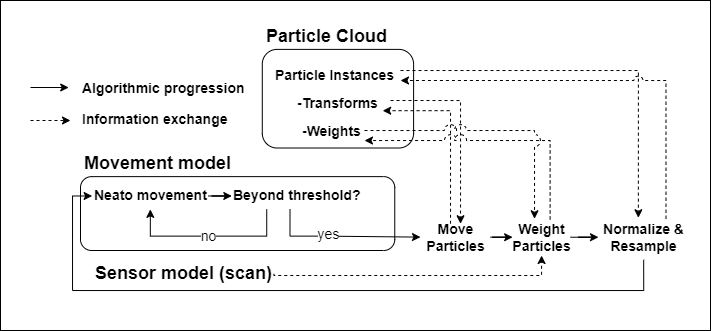

The diagram above was exported from draw.io. Its source (the exported page's mxGraphModel, read from the mxfile embedded in the PNG):
<mxGraphModel dx="1077" dy="539" grid="1" gridSize="10" guides="1" tooltips="1" connect="1" arrows="1" fold="1" page="1" pageScale="1" pageWidth="850" pageHeight="1100" math="0" shadow="0">
  <root>
    <mxCell id="0" />
    <mxCell id="1" parent="0" />
    <mxCell id="y-FNpnB99R7_uq2IgPYy-51" value="" style="rounded=0;whiteSpace=wrap;html=1;" vertex="1" parent="1">
      <mxGeometry x="170" y="150" width="710" height="330" as="geometry" />
    </mxCell>
    <mxCell id="y-FNpnB99R7_uq2IgPYy-2" value="" style="rounded=1;whiteSpace=wrap;html=1;fillColor=none;" vertex="1" parent="1">
      <mxGeometry x="431.78688524590166" y="198.88704737325577" width="151.31147540983605" height="98.62181050697694" as="geometry" />
    </mxCell>
    <mxCell id="y-FNpnB99R7_uq2IgPYy-3" value="Particle Cloud" style="text;strokeColor=none;fillColor=none;html=1;fontSize=18;fontStyle=1;verticalAlign=middle;align=left;" vertex="1" parent="1">
      <mxGeometry x="434.11475409836066" y="172.13654608284853" width="116.39344262295081" height="26.750501290407243" as="geometry" />
    </mxCell>
    <mxCell id="y-FNpnB99R7_uq2IgPYy-4" value="Particle Instances" style="text;strokeColor=none;fillColor=none;html=1;fontSize=14;fontStyle=1;verticalAlign=middle;align=left;" vertex="1" parent="1">
      <mxGeometry x="443.43" y="211.26" width="126.57" height="26.75" as="geometry" />
    </mxCell>
    <mxCell id="y-FNpnB99R7_uq2IgPYy-5" value="&lt;span style=&quot;font-size: 14px;&quot;&gt;-Transforms&lt;/span&gt;" style="text;strokeColor=none;fillColor=none;html=1;fontSize=14;fontStyle=1;verticalAlign=middle;align=left;" vertex="1" parent="1">
      <mxGeometry x="465.34000000000003" y="240.01" width="83.66" height="26.75" as="geometry" />
    </mxCell>
    <mxCell id="y-FNpnB99R7_uq2IgPYy-7" value="&lt;span style=&quot;font-size: 14px;&quot;&gt;-Weights&lt;/span&gt;" style="text;strokeColor=none;fillColor=none;html=1;fontSize=14;fontStyle=1;verticalAlign=middle;align=left;" vertex="1" parent="1">
      <mxGeometry x="470.34" y="268.76" width="63.66" height="24.75" as="geometry" />
    </mxCell>
    <mxCell id="y-FNpnB99R7_uq2IgPYy-10" value="" style="rounded=1;whiteSpace=wrap;html=1;fillColor=none;" vertex="1" parent="1">
      <mxGeometry x="250" y="326.1306683872097" width="314.2622950819672" height="73.86933161279033" as="geometry" />
    </mxCell>
    <mxCell id="y-FNpnB99R7_uq2IgPYy-11" value="Movement model" style="text;strokeColor=none;fillColor=none;html=1;fontSize=18;fontStyle=1;verticalAlign=middle;align=left;" vertex="1" parent="1">
      <mxGeometry x="252.327868852459" y="299.38016709680244" width="116.39344262295081" height="26.750501290407243" as="geometry" />
    </mxCell>
    <mxCell id="y-FNpnB99R7_uq2IgPYy-12" value="Neato movement" style="text;strokeColor=none;fillColor=none;html=1;fontSize=14;fontStyle=1;verticalAlign=middle;align=left;" vertex="1" parent="1">
      <mxGeometry x="261.6393442622951" y="332.11036131402824" width="116.39344262295081" height="26.750501290407243" as="geometry" />
    </mxCell>
    <mxCell id="y-FNpnB99R7_uq2IgPYy-15" value="no" style="edgeStyle=orthogonalEdgeStyle;rounded=0;orthogonalLoop=1;jettySize=auto;html=1;entryX=0.5;entryY=1;entryDx=0;entryDy=0;fontSize=14;" edge="1" parent="1" source="y-FNpnB99R7_uq2IgPYy-13" target="y-FNpnB99R7_uq2IgPYy-12">
      <mxGeometry relative="1" as="geometry">
        <Array as="points">
          <mxPoint x="436.2295081967213" y="385.62573815668605" />
          <mxPoint x="319.8360655737705" y="385.62573815668605" />
        </Array>
      </mxGeometry>
    </mxCell>
    <mxCell id="y-FNpnB99R7_uq2IgPYy-13" value="Beyond threshold?" style="text;strokeColor=none;fillColor=none;html=1;fontSize=14;fontStyle=1;verticalAlign=middle;align=left;" vertex="1" parent="1">
      <mxGeometry x="401.311475409836" y="332.11036131402824" width="116.39344262295081" height="26.750501290407243" as="geometry" />
    </mxCell>
    <mxCell id="y-FNpnB99R7_uq2IgPYy-17" value="" style="edgeStyle=orthogonalEdgeStyle;rounded=0;orthogonalLoop=1;jettySize=auto;html=1;" edge="1" parent="1" source="y-FNpnB99R7_uq2IgPYy-12" target="y-FNpnB99R7_uq2IgPYy-13">
      <mxGeometry relative="1" as="geometry" />
    </mxCell>
    <mxCell id="y-FNpnB99R7_uq2IgPYy-21" value="" style="endArrow=classic;html=1;rounded=0;" edge="1" parent="1">
      <mxGeometry width="50" height="50" relative="1" as="geometry">
        <mxPoint x="200" y="237" as="sourcePoint" />
        <mxPoint x="238.19180327868855" y="237.0162394470933" as="targetPoint" />
      </mxGeometry>
    </mxCell>
    <mxCell id="y-FNpnB99R7_uq2IgPYy-22" value="&lt;span style=&quot;font-size: 14px;&quot;&gt;Algorithmic progression&lt;/span&gt;" style="text;strokeColor=none;fillColor=none;html=1;fontSize=14;fontStyle=1;verticalAlign=middle;align=left;" vertex="1" parent="1">
      <mxGeometry x="249.83114754098358" y="224.64" width="69.83606557377048" height="26.750501290407243" as="geometry" />
    </mxCell>
    <mxCell id="y-FNpnB99R7_uq2IgPYy-23" value="&lt;span style=&quot;font-size: 14px;&quot;&gt;Information exchange&lt;/span&gt;" style="text;strokeColor=none;fillColor=none;html=1;fontSize=14;fontStyle=1;verticalAlign=middle;align=left;" vertex="1" parent="1">
      <mxGeometry x="249.83114754098358" y="255.38654608284853" width="69.83606557377048" height="26.750501290407243" as="geometry" />
    </mxCell>
    <mxCell id="y-FNpnB99R7_uq2IgPYy-24" value="" style="endArrow=classic;html=1;rounded=0;dashed=1;" edge="1" parent="1">
      <mxGeometry width="50" height="50" relative="1" as="geometry">
        <mxPoint x="200" y="270" as="sourcePoint" />
        <mxPoint x="240" y="270" as="targetPoint" />
      </mxGeometry>
    </mxCell>
    <mxCell id="y-FNpnB99R7_uq2IgPYy-27" value="" style="edgeStyle=orthogonalEdgeStyle;rounded=0;orthogonalLoop=1;jettySize=auto;html=1;entryX=1.038;entryY=0.754;entryDx=0;entryDy=0;dashed=1;entryPerimeter=0;" edge="1" parent="1" source="y-FNpnB99R7_uq2IgPYy-25" target="y-FNpnB99R7_uq2IgPYy-5">
      <mxGeometry relative="1" as="geometry">
        <mxPoint x="669.2875409836066" y="363.1794987095927" as="sourcePoint" />
        <mxPoint x="610.8203278688524" y="180.00468647478237" as="targetPoint" />
        <Array as="points">
          <mxPoint x="620" y="260" />
        </Array>
      </mxGeometry>
    </mxCell>
    <mxCell id="y-FNpnB99R7_uq2IgPYy-25" value="Move &lt;br&gt;Particles" style="text;strokeColor=none;fillColor=none;html=1;fontSize=14;fontStyle=1;verticalAlign=middle;align=center;" vertex="1" parent="1">
      <mxGeometry x="590" y="373.25" width="70" height="26.75" as="geometry" />
    </mxCell>
    <mxCell id="y-FNpnB99R7_uq2IgPYy-18" value="" style="edgeStyle=orthogonalEdgeStyle;rounded=0;orthogonalLoop=1;jettySize=auto;html=1;exitX=0.5;exitY=1;exitDx=0;exitDy=0;entryX=0;entryY=0.5;entryDx=0;entryDy=0;" edge="1" parent="1" source="y-FNpnB99R7_uq2IgPYy-13" target="y-FNpnB99R7_uq2IgPYy-25">
      <mxGeometry relative="1" as="geometry">
        <mxPoint x="610.8196721311475" y="385.62573815668605" as="targetPoint" />
        <Array as="points">
          <mxPoint x="459.5081967213115" y="385.62573815668605" />
          <mxPoint x="494.4262295081967" y="385.62573815668605" />
        </Array>
      </mxGeometry>
    </mxCell>
    <mxCell id="y-FNpnB99R7_uq2IgPYy-20" value="yes&lt;br style=&quot;font-size: 14px;&quot;&gt;" style="edgeLabel;html=1;align=center;verticalAlign=middle;resizable=0;points=[];spacingTop=3;fontSize=14;" vertex="1" connectable="0" parent="y-FNpnB99R7_uq2IgPYy-18">
      <mxGeometry x="-0.196" y="-2" relative="1" as="geometry">
        <mxPoint x="2" y="-5" as="offset" />
      </mxGeometry>
    </mxCell>
    <mxCell id="y-FNpnB99R7_uq2IgPYy-41" style="edgeStyle=orthogonalEdgeStyle;rounded=0;orthogonalLoop=1;jettySize=auto;html=1;dashed=1;entryX=0.443;entryY=-0.027;entryDx=0;entryDy=0;entryPerimeter=0;" edge="1" parent="1" source="y-FNpnB99R7_uq2IgPYy-4" target="y-FNpnB99R7_uq2IgPYy-26">
      <mxGeometry relative="1" as="geometry">
        <Array as="points">
          <mxPoint x="808" y="220" />
        </Array>
      </mxGeometry>
    </mxCell>
    <mxCell id="y-FNpnB99R7_uq2IgPYy-42" style="edgeStyle=orthogonalEdgeStyle;rounded=0;orthogonalLoop=1;jettySize=auto;html=1;dashed=1;exitX=0.75;exitY=0;exitDx=0;exitDy=0;jumpStyle=arc;jumpSize=9;" edge="1" parent="1" source="y-FNpnB99R7_uq2IgPYy-26">
      <mxGeometry relative="1" as="geometry">
        <mxPoint x="570" y="230" as="targetPoint" />
        <Array as="points">
          <mxPoint x="835" y="230" />
        </Array>
      </mxGeometry>
    </mxCell>
    <mxCell id="y-FNpnB99R7_uq2IgPYy-45" style="edgeStyle=orthogonalEdgeStyle;rounded=0;orthogonalLoop=1;jettySize=auto;html=1;entryX=0;entryY=0.5;entryDx=0;entryDy=0;exitX=0.502;exitY=1.116;exitDx=0;exitDy=0;exitPerimeter=0;" edge="1" parent="1" source="y-FNpnB99R7_uq2IgPYy-26" target="y-FNpnB99R7_uq2IgPYy-12">
      <mxGeometry relative="1" as="geometry">
        <mxPoint x="810" y="410" as="sourcePoint" />
        <Array as="points">
          <mxPoint x="813" y="440" />
          <mxPoint x="242" y="440" />
          <mxPoint x="242" y="345" />
        </Array>
      </mxGeometry>
    </mxCell>
    <mxCell id="y-FNpnB99R7_uq2IgPYy-26" value="Normalize &amp;amp;&lt;br&gt;Resample" style="text;strokeColor=none;fillColor=none;html=1;fontSize=14;fontStyle=1;verticalAlign=middle;align=center;" vertex="1" parent="1">
      <mxGeometry x="768" y="368.25" width="90" height="36.75" as="geometry" />
    </mxCell>
    <mxCell id="y-FNpnB99R7_uq2IgPYy-28" value="" style="edgeStyle=orthogonalEdgeStyle;rounded=0;orthogonalLoop=1;jettySize=auto;html=1;dashed=1;" edge="1" parent="1" target="y-FNpnB99R7_uq2IgPYy-25">
      <mxGeometry relative="1" as="geometry">
        <mxPoint x="560" y="250" as="sourcePoint" />
        <mxPoint x="670.6575409836066" y="358.8559753554087" as="targetPoint" />
        <Array as="points">
          <mxPoint x="630" y="250" />
        </Array>
      </mxGeometry>
    </mxCell>
    <mxCell id="y-FNpnB99R7_uq2IgPYy-32" value="" style="edgeStyle=orthogonalEdgeStyle;rounded=0;orthogonalLoop=1;jettySize=auto;html=1;jumpStyle=arc;dashed=1;jumpSize=12;fontColor=none;noLabel=1;exitX=0.648;exitY=0.019;exitDx=0;exitDy=0;exitPerimeter=0;" edge="1" parent="1" source="y-FNpnB99R7_uq2IgPYy-29" target="y-FNpnB99R7_uq2IgPYy-7">
      <mxGeometry relative="1" as="geometry">
        <mxPoint x="779.6669491525421" y="373.2494987095927" as="sourcePoint" />
        <mxPoint x="589" y="217" as="targetPoint" />
        <Array as="points">
          <mxPoint x="720" y="290" />
        </Array>
      </mxGeometry>
    </mxCell>
    <mxCell id="y-FNpnB99R7_uq2IgPYy-34" value="" style="edgeStyle=orthogonalEdgeStyle;rounded=0;orthogonalLoop=1;jettySize=auto;html=1;jumpStyle=arc;jumpSize=12;dashed=1;" edge="1" parent="1" source="y-FNpnB99R7_uq2IgPYy-7" target="y-FNpnB99R7_uq2IgPYy-29">
      <mxGeometry relative="1" as="geometry">
        <mxPoint x="588" y="209" as="sourcePoint" />
        <Array as="points">
          <mxPoint x="704" y="280" />
        </Array>
      </mxGeometry>
    </mxCell>
    <mxCell id="y-FNpnB99R7_uq2IgPYy-40" value="" style="edgeStyle=orthogonalEdgeStyle;rounded=0;orthogonalLoop=1;jettySize=auto;html=1;" edge="1" parent="1" source="y-FNpnB99R7_uq2IgPYy-29" target="y-FNpnB99R7_uq2IgPYy-26">
      <mxGeometry relative="1" as="geometry" />
    </mxCell>
    <mxCell id="y-FNpnB99R7_uq2IgPYy-29" value="Weight&lt;br&gt;Particles" style="text;strokeColor=none;fillColor=none;html=1;fontSize=14;fontStyle=1;verticalAlign=middle;align=center;" vertex="1" parent="1">
      <mxGeometry x="682.13" y="368.25" width="57.87" height="36.75" as="geometry" />
    </mxCell>
    <mxCell id="y-FNpnB99R7_uq2IgPYy-30" value="" style="edgeStyle=orthogonalEdgeStyle;rounded=0;orthogonalLoop=1;jettySize=auto;html=1;" edge="1" parent="1" source="y-FNpnB99R7_uq2IgPYy-25" target="y-FNpnB99R7_uq2IgPYy-29">
      <mxGeometry relative="1" as="geometry" />
    </mxCell>
    <mxCell id="y-FNpnB99R7_uq2IgPYy-44" style="edgeStyle=orthogonalEdgeStyle;rounded=0;orthogonalLoop=1;jettySize=auto;html=1;entryX=0.5;entryY=1;entryDx=0;entryDy=0;exitX=1;exitY=0.5;exitDx=0;exitDy=0;dashed=1;" edge="1" parent="1" source="y-FNpnB99R7_uq2IgPYy-37" target="y-FNpnB99R7_uq2IgPYy-29">
      <mxGeometry relative="1" as="geometry">
        <Array as="points">
          <mxPoint x="443" y="425" />
          <mxPoint x="711" y="425" />
        </Array>
      </mxGeometry>
    </mxCell>
    <mxCell id="y-FNpnB99R7_uq2IgPYy-37" value="Sensor model (scan)" style="text;strokeColor=none;fillColor=none;html=1;fontSize=18;fontStyle=1;verticalAlign=middle;align=left;" vertex="1" parent="1">
      <mxGeometry x="263.43000000000006" y="410" width="180" height="26.75" as="geometry" />
    </mxCell>
  </root>
</mxGraphModel>